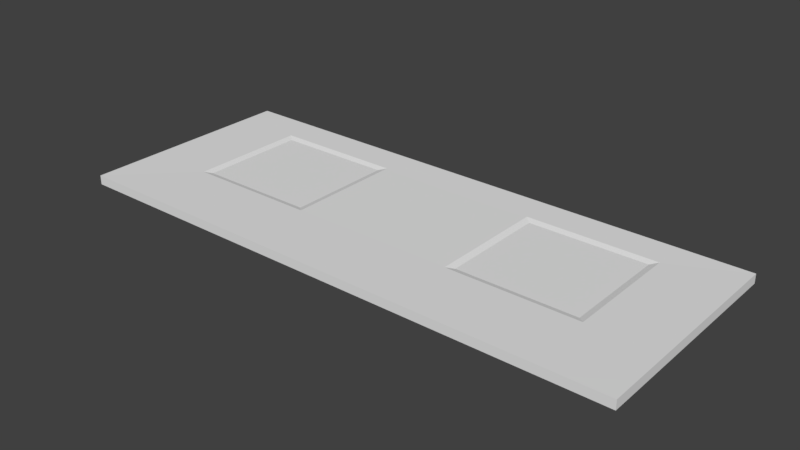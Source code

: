 # Source: advisor_room_front_wall.blend  (saved by Blender 2.79.0; exported with 4.5.12 LTS)
import bpy
from mathutils import Matrix  # noqa: F401  (used for matrix-valued properties, if any)

bpy.ops.wm.read_factory_settings(use_empty=True)
scene = bpy.context.scene
scene.name = 'Scene'

# ---- collections
col_collection_1 = bpy.data.collections.new('Collection 1'); scene.collection.children.link(col_collection_1)

# ---- materials (node trees are filled in below, after node groups)
mat_windows_structure = bpy.data.materials.new('Windows_structure')
mat_windows_structure.alpha_threshold = 0.0
mat_windows_structure.use_transparent_shadow = False
mat_windows_structure.roughness = 0.5
mat_windows_structure.line_color = (0.0, 0.0, 0.0, 1.0)
mat_windows_glass = bpy.data.materials.new('Windows_glass')
mat_windows_glass.alpha_threshold = 0.0
mat_windows_glass.use_transparent_shadow = False
mat_windows_glass.roughness = 0.5

# ---- material node trees

# ---- world
world_world = bpy.data.worlds.new('World'); scene.world = world_world
world_world.color = (0.05088, 0.05088, 0.05088)
world_world.use_sun_shadow = False
world_world.sun_shadow_jitter_overblur = 0.0
world_world.cycles.sampling_method = 'MANUAL'

# ---- meshes
me_cube = bpy.data.meshes.new('Cube')
me_cube.from_pydata([(30.5, 12.0, -0.5), (30.5, -12.0, -0.5), (-30.5, -12.0, -0.5), (-30.5, 12.0, -0.5), (30.5, 12.0, 0.5), (30.5, -12.0, 0.5), (-30.5, -12.0, 0.5), (-30.5, 12.0, 0.5), (25.79, 12.0, -0.5), (-25.79, 12.0, -0.5), (25.79, -12.0, -0.5), (-25.79, -12.0, -0.5), (25.79, 12.0, 0.5), (-25.79, 12.0, 0.5), (25.79, -12.0, 0.5), (-25.79, -12.0, 0.5), (6.085, 12.0, -0.5), (-6.085, 12.0, -0.5), (6.085, -12.0, -0.5), (-6.085, -12.0, -0.5), (6.085, 12.0, 0.5), (-6.085, 12.0, 0.5), (6.085, -12.0, 0.5), (-6.085, -12.0, 0.5), (30.5, 8.985, -0.5), (30.5, -8.985, -0.5), (-30.5, -8.985, -0.5), (-30.5, 8.985, -0.5), (30.5, 8.985, 0.5), (30.5, -8.985, 0.5), (-30.5, -8.985, 0.5), (-30.5, 8.985, 0.5), (23.03, 8.469, 0.465), (23.03, -4.469, 0.465), (-23.03, 8.469, 0.465), (-23.03, -4.469, 0.465), (23.03, -4.469, -0.465), (23.03, 8.469, -0.465), (-23.03, -4.469, -0.465), (-23.03, 8.469, -0.465), (8.844, -4.469, -0.465), (8.844, 8.469, -0.465), (-8.844, -4.469, -0.465), (-8.844, 8.469, -0.465), (8.844, 8.469, 0.465), (8.844, -4.469, 0.465), (-8.844, 8.469, 0.465), (-8.844, -4.469, 0.465), (22.32, 7.823, 0.285), (22.32, -3.823, 0.285), (-22.32, 7.823, 0.285), (-22.32, -3.823, 0.285), (9.553, 7.823, 0.285), (9.553, -3.823, 0.285), (-9.553, 7.823, 0.285), (-9.553, -3.823, 0.285), (22.32, -3.823, -0.285), (22.32, 7.823, -0.285), (-22.32, -3.823, -0.285), (-22.32, 7.823, -0.285), (9.553, -3.823, -0.285), (9.553, 7.823, -0.285), (-9.553, -3.823, -0.285), (-9.553, 7.823, -0.285)], [], [(38, 11, 2, 26), (35, 30, 6, 15), (25, 29, 5, 1), (11, 15, 6, 2), (27, 31, 7, 3), (13, 9, 3, 7), (4, 0, 8, 12), (21, 17, 9, 13), (1, 5, 14, 10), (19, 23, 15, 11), (29, 33, 14, 5), (47, 35, 15, 23), (25, 1, 10, 36), (42, 19, 11, 38), (36, 10, 18, 40), (40, 18, 19, 42), (33, 45, 22, 14), (45, 47, 23, 22), (10, 14, 22, 18), (18, 22, 23, 19), (12, 8, 16, 20), (20, 16, 17, 21), (20, 21, 46, 44), (44, 46, 47, 45), (12, 20, 44, 32), (44, 45, 53, 52), (16, 41, 43, 17), (41, 40, 42, 43), (8, 37, 41, 16), (41, 37, 57, 61), (17, 43, 39, 9), (39, 43, 63, 59), (0, 24, 37, 8), (24, 25, 36, 37), (21, 13, 34, 46), (47, 46, 54, 55), (4, 12, 32, 28), (28, 32, 33, 29), (2, 6, 30, 26), (26, 30, 31, 27), (0, 4, 28, 24), (24, 28, 29, 25), (13, 7, 31, 34), (34, 31, 30, 35), (9, 39, 27, 3), (39, 38, 26, 27), (48, 52, 53, 49), (54, 50, 51, 55), (35, 47, 55, 51), (32, 44, 52, 48), (34, 35, 51, 50), (33, 32, 48, 49), (45, 33, 49, 53), (46, 34, 50, 54), (57, 56, 60, 61), (63, 62, 58, 59), (43, 42, 62, 63), (40, 41, 61, 60), (38, 39, 59, 58), (37, 36, 56, 57), (42, 38, 58, 62), (36, 40, 60, 56)])
me_cube.polygons.foreach_set('material_index', [0, 0, 0, 0, 0, 0, 0, 0, 0, 0, 0, 0, 0, 0, 0, 0, 0, 0, 0, 0, 0, 0, 0, 0, 0, 0, 0, 0, 0, 0, 0, 0, 0, 0, 0, 0, 0, 0, 0, 0, 0, 0, 0, 0, 0, 0, 1, 1, 0, 0, 0, 0, 0, 0, 1, 1, 0, 0, 0, 0, 0, 0])
me_cube.materials.append(mat_windows_structure)
me_cube.materials.append(mat_windows_glass)
me_cube.use_remesh_preserve_volume = False
me_cube.use_remesh_preserve_attributes = False
me_cube.use_mirror_vertex_groups = False
me_cube.update()

# ---- objects
ob_cube = bpy.data.objects.new('Cube', me_cube)

# ---- transforms, parenting, visibility, modifiers, constraints
ob_cube.location = (0.0, 0.0, 0.0)
ob_cube.lock_rotations_4d = False
ob_cube.empty_display_type = 'ARROWS'
ob_cube.lineart.crease_threshold = 0.0

# ---- collection membership
col_collection_1.objects.link(ob_cube)

# ---- scene / render settings (as saved in the file)
scene.frame_start = 1; scene.frame_end = 250; scene.frame_set(1)
scene.render.engine = 'BLENDER_EEVEE_NEXT'
scene.render.resolution_percentage = 50
scene.render.dither_intensity = 0.0
scene.cycles.use_denoising = False
scene.cycles.samples = 128
scene.cycles.sampling_pattern = 'TABULATED_SOBOL'
scene.cycles.use_adaptive_sampling = False
scene.cycles.use_light_tree = False
scene.cycles.blur_glossy = 0.0
scene.cycles.sample_clamp_indirect = 0.0
scene.view_settings.view_transform = 'Standard'
bpy.context.view_layer.update()

# ---- added for rendering (the .blend has no active camera and no usable light): camera, sun
cam_auto = bpy.data.cameras.new('AutoCamera')
cam_auto.lens = 50.0
cam_auto.sensor_width = 36.0
cam_auto.clip_end = 1064.53
ob_auto_camera = bpy.data.objects.new('AutoCamera', cam_auto)
scene.collection.objects.link(ob_auto_camera)
ob_auto_camera.location = (60.6569, -72.7883, 48.5256)
ob_auto_camera.rotation_euler = (1.09748, -7.21219e-08, 0.694738)
scene.camera = ob_auto_camera
light_auto_sun = bpy.data.lights.new('AutoSun', 'SUN')
light_auto_sun.energy = 3.0
light_auto_sun.angle = 0.0523599
ob_auto_sun = bpy.data.objects.new('AutoSun', light_auto_sun)
scene.collection.objects.link(ob_auto_sun)
ob_auto_sun.rotation_euler = (0.872665, 0.174533, 0.523599)
bpy.context.view_layer.update()
